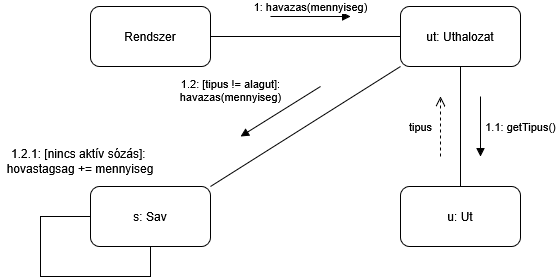

The diagram above was exported from draw.io. Its source (the exported page's mxGraphModel, read from the mxfile embedded in the PNG):
<mxGraphModel dx="652" dy="786" grid="1" gridSize="10" guides="1" tooltips="1" connect="1" arrows="1" fold="1" page="1" pageScale="1" pageWidth="827" pageHeight="1169" math="0" shadow="0">
  <root>
    <mxCell id="0" />
    <mxCell id="1" parent="0" />
    <mxCell id="SDW7Fy6xNJffkclFAwY2-1" parent="1" style="rounded=1;whiteSpace=wrap;html=1;" value="Rendszer" vertex="1">
      <mxGeometry height="60" width="120" x="140" y="130" as="geometry" />
    </mxCell>
    <mxCell id="SDW7Fy6xNJffkclFAwY2-2" parent="1" style="rounded=1;whiteSpace=wrap;html=1;" value="ut: Uthalozat" vertex="1">
      <mxGeometry height="60" width="120" x="450" y="130" as="geometry" />
    </mxCell>
    <mxCell id="SDW7Fy6xNJffkclFAwY2-3" parent="1" style="rounded=1;whiteSpace=wrap;html=1;" value="u: Ut" vertex="1">
      <mxGeometry height="60" width="120" x="450" y="310" as="geometry" />
    </mxCell>
    <mxCell id="SDW7Fy6xNJffkclFAwY2-4" parent="1" style="rounded=1;whiteSpace=wrap;html=1;" value="s: Sav" vertex="1">
      <mxGeometry height="60" width="120" x="140" y="310" as="geometry" />
    </mxCell>
    <mxCell id="SDW7Fy6xNJffkclFAwY2-5" edge="1" parent="1" source="SDW7Fy6xNJffkclFAwY2-1" style="endArrow=none;html=1;rounded=0;exitX=1;exitY=0.5;exitDx=0;exitDy=0;entryX=0;entryY=0.5;entryDx=0;entryDy=0;" target="SDW7Fy6xNJffkclFAwY2-2" value="">
      <mxGeometry height="50" relative="1" width="50" as="geometry">
        <mxPoint x="300" y="430" as="sourcePoint" />
        <mxPoint x="350" y="380" as="targetPoint" />
      </mxGeometry>
    </mxCell>
    <mxCell id="SDW7Fy6xNJffkclFAwY2-6" edge="1" parent="1" source="SDW7Fy6xNJffkclFAwY2-2" style="endArrow=none;html=1;rounded=0;exitX=0.5;exitY=1;exitDx=0;exitDy=0;entryX=0.5;entryY=0;entryDx=0;entryDy=0;" target="SDW7Fy6xNJffkclFAwY2-3" value="">
      <mxGeometry height="50" relative="1" width="50" as="geometry">
        <mxPoint x="440" y="220" as="sourcePoint" />
        <mxPoint x="630" y="220" as="targetPoint" />
      </mxGeometry>
    </mxCell>
    <mxCell id="SDW7Fy6xNJffkclFAwY2-7" edge="1" parent="1" style="endArrow=none;html=1;rounded=0;entryX=0;entryY=1;entryDx=0;entryDy=0;" target="SDW7Fy6xNJffkclFAwY2-2" value="">
      <mxGeometry height="50" relative="1" width="50" as="geometry">
        <mxPoint x="260" y="310" as="sourcePoint" />
        <mxPoint x="560" y="260" as="targetPoint" />
      </mxGeometry>
    </mxCell>
    <mxCell id="SDW7Fy6xNJffkclFAwY2-9" edge="1" parent="1" style="html=1;verticalAlign=bottom;endArrow=block;curved=0;rounded=0;" value="1: havazas(mennyiseg)">
      <mxGeometry relative="1" width="80" as="geometry">
        <mxPoint x="320" y="140" as="sourcePoint" />
        <mxPoint x="400" y="140" as="targetPoint" />
      </mxGeometry>
    </mxCell>
    <mxCell id="SDW7Fy6xNJffkclFAwY2-11" edge="1" parent="1" style="html=1;verticalAlign=bottom;endArrow=block;curved=0;rounded=0;" value="1.1: getTipus()">
      <mxGeometry relative="1" width="80" x="0.3333" y="40" as="geometry">
        <mxPoint as="offset" />
        <mxPoint x="530" y="220" as="sourcePoint" />
        <mxPoint x="530" y="280" as="targetPoint" />
      </mxGeometry>
    </mxCell>
    <mxCell id="SDW7Fy6xNJffkclFAwY2-12" edge="1" parent="1" style="html=1;verticalAlign=bottom;endArrow=open;dashed=1;endSize=8;curved=0;rounded=0;" value="tipus">
      <mxGeometry relative="1" x="-0.3333" y="20" as="geometry">
        <mxPoint as="offset" />
        <mxPoint x="490" y="280" as="sourcePoint" />
        <mxPoint x="490" y="220" as="targetPoint" />
      </mxGeometry>
    </mxCell>
    <mxCell id="SDW7Fy6xNJffkclFAwY2-13" edge="1" parent="1" style="html=1;verticalAlign=bottom;endArrow=block;curved=0;rounded=0;" value="&lt;div&gt;1.2: [tipus != alagut]:&lt;/div&gt;&lt;div&gt;havazas(mennyiseg)&lt;/div&gt;">
      <mxGeometry relative="1" width="80" x="0.8427" y="-31" as="geometry">
        <mxPoint as="offset" />
        <mxPoint x="370" y="210" as="sourcePoint" />
        <mxPoint x="290" y="260" as="targetPoint" />
      </mxGeometry>
    </mxCell>
    <mxCell id="SDW7Fy6xNJffkclFAwY2-15" edge="1" parent="1" source="SDW7Fy6xNJffkclFAwY2-4" style="endArrow=none;html=1;rounded=0;entryX=0;entryY=0.5;entryDx=0;entryDy=0;exitX=0.5;exitY=1;exitDx=0;exitDy=0;" target="SDW7Fy6xNJffkclFAwY2-4" value="">
      <mxGeometry height="50" relative="1" width="50" as="geometry">
        <Array as="points">
          <mxPoint x="200" y="400" />
          <mxPoint x="90" y="400" />
          <mxPoint x="90" y="340" />
        </Array>
        <mxPoint x="200" y="400" as="sourcePoint" />
        <mxPoint x="210" y="410" as="targetPoint" />
      </mxGeometry>
    </mxCell>
    <mxCell id="SDW7Fy6xNJffkclFAwY2-16" parent="1" style="text;html=1;whiteSpace=wrap;strokeColor=none;fillColor=none;align=center;verticalAlign=middle;rounded=0;" value="&lt;div&gt;1.2.1: [nincs aktív sózás]:&amp;nbsp;&lt;/div&gt;hovastagsag += mennyiseg" vertex="1">
      <mxGeometry height="30" width="160" x="50" y="270" as="geometry" />
    </mxCell>
  </root>
</mxGraphModel>